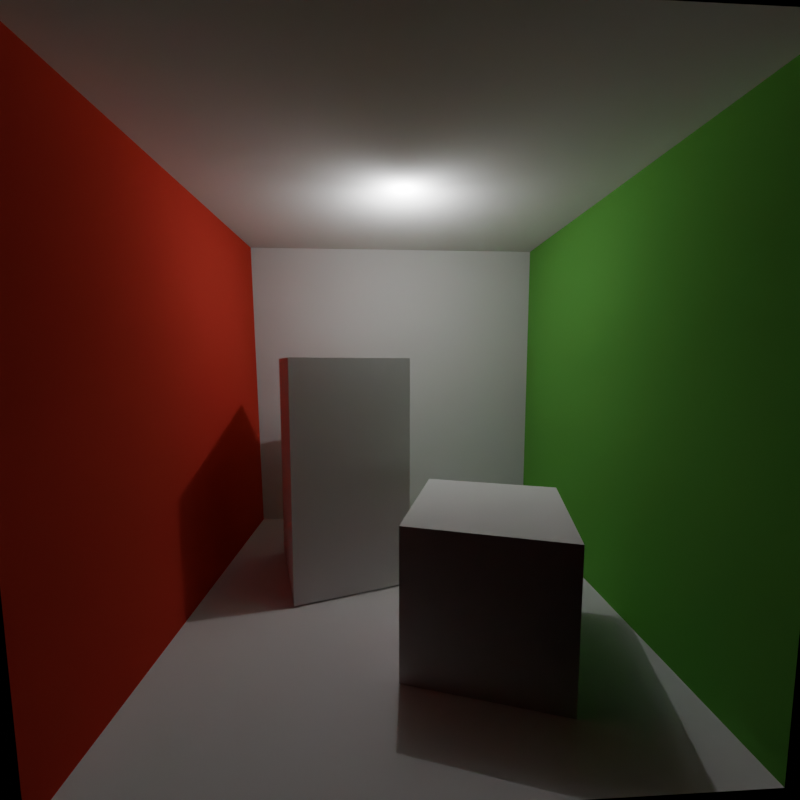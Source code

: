 # Source: CornellBox-Original_fixed.blend  (saved by Blender 5.0.118; exported with 4.5.12 LTS)
import bpy
from mathutils import Matrix  # noqa: F401  (used for matrix-valued properties, if any)

bpy.ops.wm.read_factory_settings(use_empty=True)
scene = bpy.context.scene
scene.name = 'Scene'

# ---- collections
col_collection = bpy.data.collections.new('Collection'); scene.collection.children.link(col_collection)

# ---- materials (node trees are filled in below, after node groups)
mat_floor = bpy.data.materials.new('floor')
mat_floor.diffuse_color = (0.725, 0.71, 0.68, 1.0)
mat_floor.roughness = 0.9
mat_ceiling = bpy.data.materials.new('ceiling')
mat_ceiling.diffuse_color = (0.725, 0.71, 0.68, 1.0)
mat_ceiling.roughness = 0.9
mat_backwall = bpy.data.materials.new('backWall')
mat_backwall.diffuse_color = (0.725, 0.71, 0.68, 1.0)
mat_backwall.roughness = 0.9
mat_rightwall = bpy.data.materials.new('rightWall')
mat_rightwall.diffuse_color = (0.14, 0.45, 0.091, 1.0)
mat_rightwall.roughness = 0.9
mat_leftwall = bpy.data.materials.new('leftWall')
mat_leftwall.diffuse_color = (0.63, 0.065, 0.05, 1.0)
mat_leftwall.roughness = 0.9
mat_shortbox = bpy.data.materials.new('shortBox')
mat_shortbox.diffuse_color = (0.725, 0.71, 0.68, 1.0)
mat_shortbox.roughness = 0.9
mat_tallbox = bpy.data.materials.new('tallBox')
mat_tallbox.diffuse_color = (0.725, 0.71, 0.68, 1.0)
mat_tallbox.roughness = 0.9

# ---- material node trees
mat_floor.use_nodes = True; mat_floor.node_tree.nodes.clear()
_N = mat_floor.node_tree.nodes; _L = mat_floor.node_tree.links
n0 = _N.new('ShaderNodeOutputMaterial'); n0.name = 'Material Output'; n0.location = (280, 300)
n1 = _N.new('ShaderNodeBsdfDiffuse'); n1.name = 'Diffuse BSDF'; n1.location = (0, 300)
n1.inputs[1].default_value = 1.0
_L.new(n1.outputs[0], n0.inputs[0])
n0.is_active_output = True
mat_ceiling.use_nodes = True; mat_ceiling.node_tree.nodes.clear()
_N = mat_ceiling.node_tree.nodes; _L = mat_ceiling.node_tree.links
n0 = _N.new('ShaderNodeOutputMaterial'); n0.name = 'Material Output'; n0.location = (280, 300)
n1 = _N.new('ShaderNodeBsdfDiffuse'); n1.name = 'Diffuse BSDF'; n1.location = (0, 300)
n1.inputs[1].default_value = 1.0
_L.new(n1.outputs[0], n0.inputs[0])
n0.is_active_output = True
mat_backwall.use_nodes = True; mat_backwall.node_tree.nodes.clear()
_N = mat_backwall.node_tree.nodes; _L = mat_backwall.node_tree.links
n0 = _N.new('ShaderNodeOutputMaterial'); n0.name = 'Material Output'; n0.location = (280, 300)
n1 = _N.new('ShaderNodeBsdfDiffuse'); n1.name = 'Diffuse BSDF'; n1.location = (0, 300)
n1.inputs[1].default_value = 1.0
_L.new(n1.outputs[0], n0.inputs[0])
n0.is_active_output = True
mat_rightwall.use_nodes = True; mat_rightwall.node_tree.nodes.clear()
_N = mat_rightwall.node_tree.nodes; _L = mat_rightwall.node_tree.links
n0 = _N.new('ShaderNodeOutputMaterial'); n0.name = 'Material Output'; n0.location = (280, 300)
n1 = _N.new('ShaderNodeBsdfDiffuse'); n1.name = 'Diffuse BSDF'; n1.location = (0, 300)
n1.inputs[0].default_value = (0.1413, 0.4508, 0.09084, 1.0)
n1.inputs[1].default_value = 1.0
_L.new(n1.outputs[0], n0.inputs[0])
n0.is_active_output = True
mat_leftwall.use_nodes = True; mat_leftwall.node_tree.nodes.clear()
_N = mat_leftwall.node_tree.nodes; _L = mat_leftwall.node_tree.links
n0 = _N.new('ShaderNodeOutputMaterial'); n0.name = 'Material Output'; n0.location = (280, 300)
n1 = _N.new('ShaderNodeBsdfDiffuse'); n1.name = 'Diffuse BSDF'; n1.location = (0, 300)
n1.inputs[0].default_value = (0.6308, 0.0648, 0.04971, 1.0)
n1.inputs[1].default_value = 1.0
_L.new(n1.outputs[0], n0.inputs[0])
n0.is_active_output = True
mat_shortbox.use_nodes = True; mat_shortbox.node_tree.nodes.clear()
_N = mat_shortbox.node_tree.nodes; _L = mat_shortbox.node_tree.links
n0 = _N.new('ShaderNodeOutputMaterial'); n0.name = 'Material Output'; n0.location = (280, 300)
n1 = _N.new('ShaderNodeBsdfDiffuse'); n1.name = 'Diffuse BSDF'; n1.location = (0, 300)
n1.inputs[1].default_value = 1.0
_L.new(n1.outputs[0], n0.inputs[0])
n0.is_active_output = True
mat_tallbox.use_nodes = True; mat_tallbox.node_tree.nodes.clear()
_N = mat_tallbox.node_tree.nodes; _L = mat_tallbox.node_tree.links
n0 = _N.new('ShaderNodeOutputMaterial'); n0.name = 'Material Output'; n0.location = (280, 300)
n1 = _N.new('ShaderNodeBsdfDiffuse'); n1.name = 'Diffuse BSDF'; n1.location = (0, 300)
n1.inputs[1].default_value = 1.0
_L.new(n1.outputs[0], n0.inputs[0])
n0.is_active_output = True

# ---- world
world_world = bpy.data.worlds.new('World'); scene.world = world_world
world_world.use_nodes = True; world_world.node_tree.nodes.clear()
_N = world_world.node_tree.nodes; _L = world_world.node_tree.links
n0 = _N.new('ShaderNodeOutputWorld'); n0.name = 'World Output'; n0.location = (200, 100)
n1 = _N.new('ShaderNodeBackground'); n1.name = 'Background'; n1.location = (-200, 100)
n1.inputs[0].default_value = (0.0, 0.0, 0.0, 1.0)
_L.new(n1.outputs[0], n0.inputs[0])
n0.is_active_output = True
world_world.color = (0.0, 0.0, 0.0)
world_world.sun_shadow_jitter_overblur = 0.0

# ---- cameras
cam_camera = bpy.data.cameras.new('Camera')
cam_camera.clip_end = 100.0
cam_camera.lens = 18.0
cam_camera.ortho_scale = 7.314
cam_camera.lens_unit = 'FOV'

# ---- lights
light_light = bpy.data.lights.new('Light', 'POINT')
light_light.use_soft_falloff = False
light_light.cycles.use_multiple_importance_sampling = False

# ---- meshes
me_cornellbox_original_fixed = bpy.data.meshes.new('CornellBox-Original_fixed')
me_cornellbox_original_fixed.from_pydata([(-1.01, 0.0, 0.99), (1.0, 0.0, 0.99), (1.0, 0.0, -1.04), (-0.99, 0.0, -1.04), (-1.02, 1.99, 0.99), (-1.02, 1.99, -1.04), (1.0, 1.99, -1.04), (1.0, 1.99, 0.99), (-0.99, 0.0, -1.04), (1.0, 0.0, -1.04), (1.0, 1.99, -1.04), (-1.02, 1.99, -1.04), (1.0, 0.0, -1.04), (1.0, 0.0, 0.99), (1.0, 1.99, 0.99), (1.0, 1.99, -1.04), (-1.01, 0.0, 0.99), (-0.99, 0.0, -1.04), (-1.02, 1.99, -1.04), (-1.02, 1.99, 0.99), (0.53, 0.6, 0.75), (0.7, 0.6, 0.17), (0.13, 0.6, 0.0), (-0.05, 0.6, 0.57), (-0.05, 0.0, 0.57), (-0.05, 0.6, 0.57), (0.13, 0.6, 0.0), (0.13, 0.0, 0.0), (0.53, 0.0, 0.75), (0.53, 0.6, 0.75), (-0.05, 0.6, 0.57), (-0.05, 0.0, 0.57), (0.7, 0.0, 0.17), (0.7, 0.6, 0.17), (0.53, 0.6, 0.75), (0.53, 0.0, 0.75), (0.13, 0.0, 0.0), (0.13, 0.6, 0.0), (0.7, 0.6, 0.17), (0.7, 0.0, 0.17), (0.53, 0.0, 0.75), (0.7, 0.0, 0.17), (0.13, 0.0, 0.0), (-0.05, 0.0, 0.57), (-0.53, 1.2, 0.09), (0.04, 1.2, -0.09), (-0.14, 1.2, -0.67), (-0.71, 1.2, -0.49), (-0.53, 0.01, 0.09), (-0.53, 1.2, 0.09), (-0.71, 1.2, -0.49), (-0.71, 0.01, -0.49), (-0.71, 0.01, -0.49), (-0.71, 1.2, -0.49), (-0.14, 1.2, -0.67), (-0.14, 0.01, -0.67), (-0.14, 0.01, -0.67), (-0.14, 1.2, -0.67), (0.04, 1.2, -0.09), (0.04, 0.01, -0.09), (0.04, 0.01, -0.09), (0.04, 1.2, -0.09), (-0.53, 1.2, 0.09), (-0.53, 0.01, 0.09), (-0.53, 0.01, 0.09), (0.04, 0.01, -0.09), (-0.14, 0.01, -0.67), (-0.71, 0.01, -0.49)], [], [(0, 1, 2, 3), (4, 5, 6, 7), (8, 9, 10, 11), (12, 13, 14, 15), (16, 17, 18, 19), (20, 21, 22, 23), (24, 25, 26, 27), (28, 29, 30, 31), (32, 33, 34, 35), (36, 37, 38, 39), (43, 42, 41, 40), (44, 45, 46, 47), (48, 49, 50, 51), (52, 53, 54, 55), (56, 57, 58, 59), (60, 61, 62, 63), (67, 66, 65, 64)])
me_cornellbox_original_fixed.polygons.foreach_set('material_index', [0, 1, 2, 3, 4, 5, 5, 5, 5, 5, 5, 6, 6, 6, 6, 6, 6])
me_cornellbox_original_fixed.materials.append(mat_floor)
me_cornellbox_original_fixed.materials.append(mat_ceiling)
me_cornellbox_original_fixed.materials.append(mat_backwall)
me_cornellbox_original_fixed.materials.append(mat_rightwall)
me_cornellbox_original_fixed.materials.append(mat_leftwall)
me_cornellbox_original_fixed.materials.append(mat_shortbox)
me_cornellbox_original_fixed.materials.append(mat_tallbox)
me_cornellbox_original_fixed.update()

# ---- objects
ob_light = bpy.data.objects.new('Light', light_light)
ob_camera = bpy.data.objects.new('Camera', cam_camera)
ob_cornellbox_original_fixed = bpy.data.objects.new('CornellBox-Original_fixed', me_cornellbox_original_fixed)

# ---- transforms, parenting, visibility, modifiers, constraints
ob_light.location = (0.0, 0.0, 1.9)
ob_light.lock_rotations_4d = False
ob_light.empty_display_type = 'ARROWS'
ob_light.color = (0.0, 0.0, 0.0, 0.0)
ob_light.lineart.crease_threshold = 0.0
ob_camera.location = (-0.1209, -1.938, 1.174)
ob_camera.rotation_euler = (1.479, -7.615e-07, -0.05424)
ob_camera.lock_rotations_4d = False
ob_camera.empty_display_type = 'ARROWS'
ob_camera.color = (0.0, 0.0, 0.0, 0.0)
ob_camera.display_type = 'WIRE'
ob_camera.lineart.crease_threshold = 0.0
ob_cornellbox_original_fixed.location = (0.0, 0.0, 0.0)
ob_cornellbox_original_fixed.rotation_euler = (1.571, -0.0, 0.0)

# ---- collection membership
col_collection.objects.link(ob_light)
col_collection.objects.link(ob_camera)
col_collection.objects.link(ob_cornellbox_original_fixed)

# ---- scene / render settings (as saved in the file)
scene.camera = ob_camera
scene.frame_start = 1; scene.frame_end = 250; scene.frame_set(1)
scene.render.engine = 'CYCLES'
scene.render.resolution_x = 400
scene.render.resolution_y = 400
scene.render.bake_bias = 0.0
scene.render.bake_samples = 0
scene.cycles.use_denoising = False
scene.cycles.samples = 128
scene.cycles.sampling_pattern = 'TABULATED_SOBOL'
scene.cycles.max_bounces = 40
scene.cycles.diffuse_bounces = 40
scene.cycles.glossy_bounces = 0
scene.cycles.transmission_bounces = 0
scene.cycles.transparent_max_bounces = 0
scene.eevee.use_volume_custom_range = False
bpy.context.view_layer.update()
